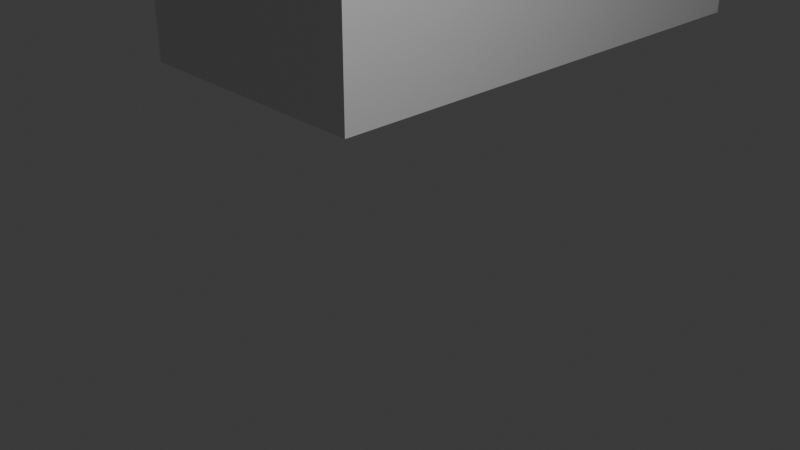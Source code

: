 # Source: house1.blend  (saved by Blender 4.1.24; exported with 4.5.12 LTS)
import bpy
from mathutils import Matrix  # noqa: F401  (used for matrix-valued properties, if any)

bpy.ops.wm.read_factory_settings(use_empty=True)
scene = bpy.context.scene
scene.name = 'Scene'

# ---- collections
col_collection = bpy.data.collections.new('Collection'); scene.collection.children.link(col_collection)

# ---- world
world_world = bpy.data.worlds.new('World'); scene.world = world_world
world_world.use_nodes = True; world_world.node_tree.nodes.clear()
_N = world_world.node_tree.nodes; _L = world_world.node_tree.links
n0 = _N.new('ShaderNodeOutputWorld'); n0.name = 'World Output'; n0.location = (300, 300)
n1 = _N.new('ShaderNodeBackground'); n1.name = 'Background'; n1.location = (10, 300)
n1.inputs[0].default_value = (0.05088, 0.05088, 0.05088, 1.0)
_L.new(n1.outputs[0], n0.inputs[0])
n0.is_active_output = True
world_world.color = (0.05088, 0.05088, 0.05088)
world_world.use_sun_shadow = False
world_world.sun_shadow_jitter_overblur = 0.0

# ---- cameras
cam_camera = bpy.data.cameras.new('Camera')
cam_camera.clip_end = 100.0
cam_camera.ortho_scale = 7.314

# ---- lights
light_light = bpy.data.lights.new('Light', 'POINT')
light_light.transmission_factor = 0.0
light_light.energy = 1000.0
light_light.shadow_soft_size = 0.1
light_light.shadow_maximum_resolution = 0.006
light_light.use_absolute_resolution = True

# ---- meshes
me_cube_001 = bpy.data.meshes.new('Cube.001')
me_cube_001.from_pydata([(-1.0, 0.0, -1.0), (-5.0, 0.0, 4.0), (-5.0, 8.0, 4.0), (-1.0, 8.0, 4.0), (-1.0, 8.0, -1.0), (-5.0, 0.0, -1.0), (-5.0, 8.0, -1.0), (-1.0, 0.0, 4.0), (-3.0, 8.0, 5.0), (-3.0, 0.0, 5.0)], [], [(3, 4, 2), (6, 2, 4), (3, 0, 4), (5, 1, 2), (2, 6, 5), (3, 7, 0), (0, 7, 5), (5, 7, 1), (1, 8, 9), (2, 8, 1), (9, 8, 7), (7, 8, 3), (3, 2, 8), (7, 9, 1)])
_uv = me_cube_001.uv_layers.new(name='UVMap')
_uv.uv.foreach_set('vector', [0.0, 0.0, 0.0, 0.0, 0.0, 0.0, 0.0, 0.0, 0.0, 0.0, 0.0, 0.0, 0.0, 0.0, 0.0, 0.0, 0.0, 0.0, 0.0, 0.0, 0.0, 0.0, 0.0, 0.0, 0.0, 0.0, 0.0, 0.0, 0.0, 0.0, 0.0, 0.0, 0.0, 0.0, 0.0, 0.0, 0.0, 0.0, 0.0, 0.0, 0.0, 0.0, 0.0, 0.0, 0.0, 0.0, 0.0, 0.0, 0.0, 0.0, 0.0, 0.0, 0.0, 0.0, 0.0, 0.0, 0.0, 0.0, 0.0, 0.0, 0.0, 0.0, 0.0, 0.0, 0.0, 0.0, 0.0, 0.0, 0.0, 0.0, 0.0, 0.0, 0.0, 0.0, 0.0, 0.0, 0.0, 0.0, 0.0, 0.0, 0.0, 0.0, 0.0, 0.0])
me_cube_001.update()
me_cube_002 = bpy.data.meshes.new('Cube.002')
me_cube_002.from_pydata([(1.0, -1.0, 3.0), (-3.0, -1.0, 5.0), (-7.0, -1.0, 3.0), (-3.0, 9.0, 5.0), (1.0, 9.0, 3.0), (-7.0, 9.0, 3.0)], [], [(3, 0, 4), (0, 3, 1), (2, 1, 3), (3, 5, 2)])
_uv = me_cube_002.uv_layers.new(name='UVMap')
_uv.uv.foreach_set('vector', [0.0, 0.0, 0.0, 0.0, 0.0, 0.0, 0.0, 0.0, 0.0, 0.0, 0.0, 0.0, 0.0, 0.0, 0.0, 0.0, 0.0, 0.0, 0.0, 0.0, 0.0, 0.0, 0.0, 0.0])
me_cube_002.update()

# ---- objects
ob_light = bpy.data.objects.new('Light', light_light)
ob_camera = bpy.data.objects.new('Camera', cam_camera)
ob_cube_001 = bpy.data.objects.new('Cube.001', me_cube_001)
ob_cube_002 = bpy.data.objects.new('Cube.002', me_cube_002)

# ---- transforms, parenting, visibility, modifiers, constraints
ob_light.location = (4.076, 1.005, 5.904)
ob_light.rotation_euler = (0.6503, 0.05522, 1.866)
ob_light.lock_rotations_4d = False
ob_light.empty_display_type = 'ARROWS'
ob_light.color = (0.0, 0.0, 0.0, 0.0)
ob_light.lineart.crease_threshold = 0.0
ob_camera.location = (7.359, -6.926, 4.958)
ob_camera.rotation_euler = (1.109, 0.0, 0.8149)
ob_camera.lock_rotations_4d = False
ob_camera.empty_display_type = 'ARROWS'
ob_camera.color = (0.0, 0.0, 0.0, 0.0)
ob_camera.display_type = 'WIRE'
ob_camera.lineart.crease_threshold = 0.0
ob_cube_001.location = (-1.0, 1.0, 1.0)
ob_cube_002.location = (-1.0, 1.0, 1.0)

# ---- collection membership
col_collection.objects.link(ob_light)
col_collection.objects.link(ob_camera)
col_collection.objects.link(ob_cube_001)
col_collection.objects.link(ob_cube_002)

# ---- scene / render settings (as saved in the file)
scene.camera = ob_camera
scene.frame_start = 1; scene.frame_end = 250; scene.frame_set(1)
scene.render.engine = 'BLENDER_EEVEE_NEXT'
scene.cycles.sampling_pattern = 'TABULATED_SOBOL'
scene.eevee.ray_tracing_options.trace_max_roughness = 0.0
bpy.context.view_layer.update()
